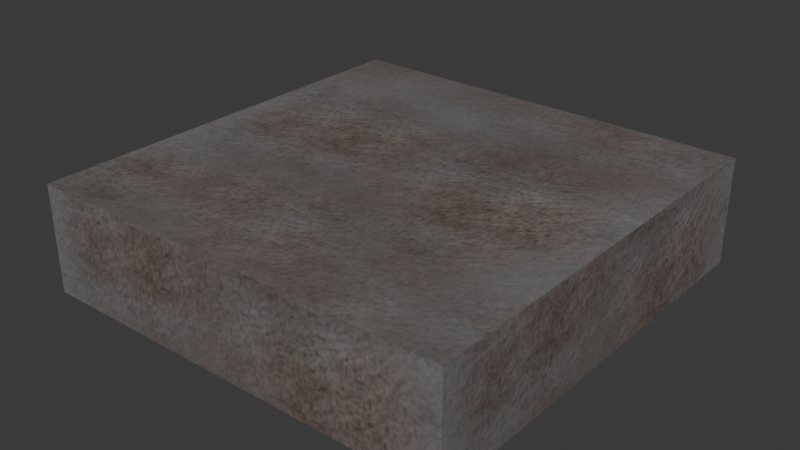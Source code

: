 # Source: floor01.blend  (saved by Blender 4.1.24; exported with 4.5.12 LTS)
import bpy
from mathutils import Matrix  # noqa: F401  (used for matrix-valued properties, if any)

bpy.ops.wm.read_factory_settings(use_empty=True)
scene = bpy.context.scene
scene.name = 'Scene'

# ---- collections
col_collection = bpy.data.collections.new('Collection'); scene.collection.children.link(col_collection)

# ---- images (referenced by path relative to the original .blend; pixels are not part of the script)
import os
ASSET_DIR = os.environ.get("B2B_ASSET_DIR", "")  # directory of the original .blend (textures are referenced by path, not embedded)
HERE = os.path.dirname(os.path.abspath(__file__))  # packed textures are extracted next to this script under _unpacked/

def load_image(name, relpath, width, height, colorspace="sRGB"):
    """Load a texture the original file referenced (path relative to the .blend, or extracted next to this script)."""
    p = next((c for c in (os.path.join(HERE, relpath), os.path.join(ASSET_DIR, relpath)) if relpath and os.path.exists(c)), "")
    if p:
        img = bpy.data.images.load(p, check_existing=True)
        img.name = name
    else:  # same state as the original file: an image datablock whose file is absent (Cycles renders it pink)
        img = bpy.data.images.new(name, width, height)
        img.source = "FILE"
        img.filepath = "//" + (relpath or name)
    img.colorspace_settings.name = colorspace
    return img
img_material_layer = load_image('Material Layer', '_unpacked/Material_Layer.22e20a5b.png', 524, 524, 'sRGB')
img_concrete_floor_png = load_image('concrete floor.png', 'rawtextures/concrete floor.png', 1024, 1024, 'sRGB')
img_ucupaint_material_color = load_image('Ucupaint Material Color', '_unpacked/Ucupaint_Material_Color.909fd3cf.png', 256, 256, 'sRGB')

# ---- materials (node trees are filled in below, after node groups)
mat_concrete = bpy.data.materials.new('Concrete')
mat_concrete.alpha_threshold = 0.0
mat_concrete.use_transparent_shadow = False
mat_concrete.roughness = 0.5
mat_concrete.line_color = (0.0, 0.0, 0.0, 1.0)

# ---- node groups
ng_ypl_check_input_normal = bpy.data.node_groups.new('~yPL Check Input Normal', 'ShaderNodeTree')
_s = ng_ypl_check_input_normal.interface.new_socket(name='Normal', in_out='OUTPUT', socket_type='NodeSocketVector')
_s.min_value = 0.0
_s.max_value = 0.0
_s = ng_ypl_check_input_normal.interface.new_socket(name='Normal', in_out='INPUT', socket_type='NodeSocketVector')
_s.default_value = (999.0, 999.0, 999.0)
_s.min_value = -1e+04
_s.max_value = 1e+04
_N = ng_ypl_check_input_normal.nodes; _L = ng_ypl_check_input_normal.links
n0 = _N.new('NodeFrame'); n0.name = 'revision'; n0.location = (-303, 143)
n0.label = '4'
n0.width = 150
n1 = _N.new('ShaderNodeMath'); n1.name = 'Math.001'; n1.location = (83, -84)
n1.operation = 'GREATER_THAN'
n1.inputs[1].default_value = 250.0
n2 = _N.new('ShaderNodeMix'); n2.name = 'Mix.001'; n2.location = (298, 91)
n2.data_type = 'RGBA'
n3 = _N.new('NodeGroupInput'); n3.name = 'Group Input'; n3.location = (-299, 74)
n4 = _N.new('ShaderNodeSeparateXYZ'); n4.name = 'Separate XYZ.001'; n4.location = (-100, -91)
n5 = _N.new('NodeGroupOutput'); n5.name = 'Group Output'; n5.location = (498, 0)
n6 = _N.new('ShaderNodeNormalMap'); n6.name = 'Normal Map'; n6.location = (-307, -16)
n7 = _N.new('NodeFrame'); n7.name = '__yp_info_Frame'; n7.location = (-919, -6)
n7.label = 'Part of Ucupaint addon (github.com/ucupumar/ucupaint)'
n7.width = 560
n8 = _N.new('NodeFrame'); n8.name = '__yp_info_Frame.001'; n8.location = (-919, -86)
n8.label = 'WARNING: Do NOT edit this group manually!'
n8.width = 450
_L.new(n4.outputs[2], n1.inputs[0])
_L.new(n1.outputs[0], n2.inputs[0])
_L.new(n3.outputs[0], n4.inputs[0])
_L.new(n3.outputs[0], n2.inputs[6])
_L.new(n2.outputs[2], n5.inputs[0])
_L.new(n6.outputs[0], n2.inputs[7])
n5.is_active_output = True
ng_yp_layer_material_layer = bpy.data.node_groups.new('~yP Layer Material Layer', 'ShaderNodeTree')
_N = ng_yp_layer_material_layer.nodes; _L = ng_yp_layer_material_layer.links
n0 = _N.new('NodeFrame'); n0.name = '__yp_info_Frame'; n0.location = (0, 230)
n0.label = 'Part of Ucupaint addon (github.com/ucupumar/ucupaint)'
n0.width = 560
n1 = _N.new('NodeFrame'); n1.name = '__yp_info_Frame.001'; n1.location = (0, 150)
n1.label = 'WARNING: Do NOT edit this group manually!'
n1.width = 450
n2 = _N.new('ShaderNodeTexImage'); n2.name = 'Image Texture'; n2.location = (0, 0)
n2.label = 'Source'
n2.image = img_material_layer
n2.interpolation = 'Closest'
n3 = _N.new('ShaderNodeMapping'); n3.name = 'Mapping'; n3.location = (0, -320)
n3.label = 'Mapping'
_L.new(n3.outputs[0], n2.inputs[0])
ng_yp_modifiers_noise = bpy.data.node_groups.new('~yP Modifiers Noise', 'ShaderNodeTree')
_s = ng_yp_modifiers_noise.interface.new_socket(name='RGB', in_out='OUTPUT', socket_type='NodeSocketColor')
_s = ng_yp_modifiers_noise.interface.new_socket(name='Alpha', in_out='OUTPUT', socket_type='NodeSocketFloat')
_s = ng_yp_modifiers_noise.interface.new_socket(name='RGB', in_out='INPUT', socket_type='NodeSocketColor')
_s = ng_yp_modifiers_noise.interface.new_socket(name='Alpha', in_out='INPUT', socket_type='NodeSocketFloat')
_N = ng_yp_modifiers_noise.nodes; _L = ng_yp_modifiers_noise.links
n0 = _N.new('NodeGroupInput'); n0.name = '__mod_start'; n0.location = (350, 0)
n1 = _N.new('NodeGroupOutput'); n1.name = '__mod_end'; n1.location = (845, 0)
n2 = _N.new('ShaderNodeHueSaturation'); n2.name = 'Hue/Saturation/Value'; n2.location = (570, 0)
n2.label = 'Hue Saturation'
n2.inputs[1].default_value = 0.0
n2.inputs[2].default_value = 0.4
_L.new(n0.outputs[0], n2.inputs[4])
_L.new(n2.outputs[0], n1.inputs[0])
_L.new(n0.outputs[1], n1.inputs[1])
n1.is_active_output = True
ng_yp_layer_noise = bpy.data.node_groups.new('~yP Layer Noise', 'ShaderNodeTree')
_N = ng_yp_layer_noise.nodes; _L = ng_yp_layer_noise.links
n0 = _N.new('NodeFrame'); n0.name = '__yp_info_Frame'; n0.location = (0, 230)
n0.label = 'Part of Ucupaint addon (github.com/ucupumar/ucupaint)'
n0.width = 560
n1 = _N.new('NodeFrame'); n1.name = '__yp_info_Frame.001'; n1.location = (0, 150)
n1.label = 'WARNING: Do NOT edit this group manually!'
n1.width = 450
n2 = _N.new('ShaderNodeValue'); n2.name = 'One Value'; n2.location = (0, -600)
n2.label = 'One Value'
n2.outputs[0].default_value = 1.0
n3 = _N.new('ShaderNodeTexNoise'); n3.name = 'Noise Texture'; n3.location = (0, 0)
n3.label = 'Source'
n3.noise_type = 'MULTIFRACTAL'
n3.inputs[2].default_value = 10.8
n3.inputs[3].default_value = 15.0
n3.inputs[4].default_value = 0.9651
n3.inputs[5].default_value = 1.7
n4 = _N.new('ShaderNodeMapping'); n4.name = 'Mapping'; n4.location = (0, -170)
n4.label = 'Mapping'
n5 = _N.new('ShaderNodeGroup'); n5.name = 'Group'; n5.location = (350, 0)
n5.label = 'mod_group'
n5.hide = True
n5.node_tree = ng_yp_modifiers_noise
n6 = _N.new('ShaderNodeGroup'); n6.name = 'Group.001'; n6.location = (350, -40)
n6.label = 'mod_group_1'
n6.hide = True
n6.node_tree = ng_yp_modifiers_noise
_L.new(n4.outputs[0], n3.inputs[0])
_L.new(n3.outputs[0], n5.inputs[0])
_L.new(n2.outputs[0], n5.inputs[1])
_L.new(n3.outputs[1], n6.inputs[0])
_L.new(n2.outputs[0], n6.inputs[1])
ng_yp_layer_concrete_floor_png = bpy.data.node_groups.new('~yP Layer concrete floor.png', 'ShaderNodeTree')
_s = ng_yp_layer_concrete_floor_png.interface.new_socket(name='Color', in_out='OUTPUT', socket_type='NodeSocketColor')
_s = ng_yp_layer_concrete_floor_png.interface.new_socket(name='.intensity_value', in_out='INPUT', socket_type='NodeSocketFloat')
_s.subtype = 'FACTOR'
_s.default_value = 1.0
_s.min_value = 0.0
_s.max_value = 1.0
_s.description = 'Layer opacity'
_s = ng_yp_layer_concrete_floor_png.interface.new_socket(name='.channels[0].intensity_value', in_out='INPUT', socket_type='NodeSocketFloat')
_s.subtype = 'FACTOR'
_s.default_value = 1.0
_s.min_value = 0.0
_s.max_value = 1.0
_s.description = 'Layer channel opacity'
_s = ng_yp_layer_concrete_floor_png.interface.new_socket(name='Color', in_out='INPUT', socket_type='NodeSocketColor')
_s = ng_yp_layer_concrete_floor_png.interface.new_socket(name='UVMap UV', in_out='INPUT', socket_type='NodeSocketVector')
_N = ng_yp_layer_concrete_floor_png.nodes; _L = ng_yp_layer_concrete_floor_png.links
n0 = _N.new('NodeFrame'); n0.name = '__yp_info_Frame'; n0.location = (0, 230)
n0.label = 'Part of Ucupaint addon (github.com/ucupumar/ucupaint)'
n0.width = 560
n1 = _N.new('NodeFrame'); n1.name = '__yp_info_Frame.001'; n1.location = (0, 150)
n1.label = 'WARNING: Do NOT edit this group manually!'
n1.width = 450
n2 = _N.new('NodeGroupInput'); n2.name = 'Group Input'; n2.location = (0, 0)
n2.label = 'Start'
n2.width = 250
n3 = _N.new('NodeGroupOutput'); n3.name = 'Group Output'; n3.location = (1635, 0)
n3.label = 'End'
n4 = _N.new('ShaderNodeTexImage'); n4.name = 'Image Texture'; n4.location = (350, -200)
n4.label = 'Source'
n4.image = img_concrete_floor_png
n4.interpolation = 'Closest'
n5 = _N.new('ShaderNodeMapping'); n5.name = 'Mapping'; n5.location = (350, -520)
n5.label = 'Mapping'
n6 = _N.new('ShaderNodeMath'); n6.name = 'Math'; n6.location = (985, 0)
n6.label = 'Layer Opacity'
n6.operation = 'MULTIPLY'
n7 = _N.new('ShaderNodeMix'); n7.name = 'Mix'; n7.location = (1385, 0)
n7.label = 'Blend'
n7.data_type = 'RGBA'
n8 = _N.new('ShaderNodeMath'); n8.name = 'Math.001'; n8.location = (1185, 0)
n8.label = 'Channel Opacity'
n8.operation = 'MULTIPLY'
n9 = _N.new('NodeFrame'); n9.name = '__blend__0'; n9.location = (0, 0)
n9.label = 'Color Blend'
n9.width = 150
n10 = _N.new('ShaderNodeBrightContrast'); n10.name = 'Brightness/Contrast'; n10.location = (720, 0)
n10.label = 'Brightness Contrast'
n10.inputs[2].default_value = 0.2
n6.parent = n9
n7.parent = n9
n8.parent = n9
_L.new(n2.outputs[3], n5.inputs[0])
_L.new(n5.outputs[0], n4.inputs[0])
_L.new(n2.outputs[1], n6.inputs[0])
_L.new(n2.outputs[0], n6.inputs[1])
_L.new(n4.outputs[1], n8.inputs[0])
_L.new(n6.outputs[0], n8.inputs[1])
_L.new(n8.outputs[0], n7.inputs[0])
_L.new(n2.outputs[2], n7.inputs[6])
_L.new(n7.outputs[2], n3.inputs[0])
_L.new(n4.outputs[0], n10.inputs[0])
_L.new(n10.outputs[0], n7.inputs[7])
n3.is_active_output = True
ng_ucupaint_material = bpy.data.node_groups.new('Ucupaint Material', 'ShaderNodeTree')
_s = ng_ucupaint_material.interface.new_socket(name='Color', in_out='OUTPUT', socket_type='NodeSocketColor')
_s = ng_ucupaint_material.interface.new_socket(name='Metallic', in_out='OUTPUT', socket_type='NodeSocketFloat')
_s = ng_ucupaint_material.interface.new_socket(name='Roughness', in_out='OUTPUT', socket_type='NodeSocketFloat')
_s = ng_ucupaint_material.interface.new_socket(name='Normal', in_out='OUTPUT', socket_type='NodeSocketVector')
_s = ng_ucupaint_material.interface.new_socket(name='Color', in_out='INPUT', socket_type='NodeSocketColor')
_s.default_value = (1.0, 1.0, 1.0, 1.0)
_s = ng_ucupaint_material.interface.new_socket(name='Metallic', in_out='INPUT', socket_type='NodeSocketFloat')
_s.subtype = 'FACTOR'
_s.min_value = 0.0
_s.max_value = 1.0
_s = ng_ucupaint_material.interface.new_socket(name='Roughness', in_out='INPUT', socket_type='NodeSocketFloat')
_s.subtype = 'FACTOR'
_s.min_value = 0.0
_s.max_value = 1.0
_s = ng_ucupaint_material.interface.new_socket(name='Normal', in_out='INPUT', socket_type='NodeSocketVector')
_s.default_value = (999.0, 999.0, 999.0)
_s.hide_value = True
_N = ng_ucupaint_material.nodes; _L = ng_ucupaint_material.links
n0 = _N.new('NodeGroupInput'); n0.name = 'Group Input'; n0.location = (-200, 0)
n0.label = 'Start'
n1 = _N.new('NodeGroupOutput'); n1.name = 'Group Output'; n1.location = (1720, 0)
n1.label = 'End'
n2 = _N.new('NodeFrame'); n2.name = '__yp_info_Frame'; n2.location = (0, 230)
n2.label = 'Created using Ucupaint 2.1.0 (github.com/ucupumar/ucupaint)'
n2.width = 620
n3 = _N.new('NodeFrame'); n3.name = '__yp_info_Frame.001'; n3.location = (0, 150)
n3.label = 'WARNING: Do NOT edit this group manually!'
n3.width = 450
n4 = _N.new('ShaderNodeGroup'); n4.name = 'Group'; n4.location = (0, 0)
n4.label = 'Start Normal Filter'
n4.node_tree = ng_ypl_check_input_normal
n5 = _N.new('ShaderNodeGroup'); n5.name = 'Group.001'; n5.location = (550, 0)
n5.label = 'Material Layer'
n5.width = 300
n5.node_tree = ng_yp_layer_material_layer
n6 = _N.new('ShaderNodeUVMap'); n6.name = 'UV Map'; n6.location = (0, -120)
n6.label = 'UVMap'
n6.uv_map = 'UVMap'
n7 = _N.new('ShaderNodeMix'); n7.name = 'Mix'; n7.location = (1250, 0)
n7.label = 'Clamp'
n7.data_type = 'RGBA'
n7.blend_type = 'MULTIPLY'
n7.clamp_result = True
n7.inputs[0].default_value = 0.0
n8 = _N.new('ShaderNodeGroup'); n8.name = 'Group.002'; n8.location = (200, 0)
n8.label = 'Noise'
n8.width = 300
n8.node_tree = ng_yp_layer_noise
n9 = _N.new('ShaderNodeTexImage'); n9.name = 'Image Texture'; n9.location = (1450, 0)
n9.label = 'Baked Color'
n9.image = img_ucupaint_material_color
n9.interpolation = 'Closest'
n10 = _N.new('ShaderNodeGroup'); n10.name = 'Group.003'; n10.location = (900, 0)
n10.label = 'concrete floor.png'
n10.width = 300
n10.node_tree = ng_yp_layer_concrete_floor_png
n10.inputs[0].default_value = 1.0
n10.inputs[1].default_value = 1.0
_L.new(n0.outputs[1], n1.inputs[1])
_L.new(n0.outputs[2], n1.inputs[2])
_L.new(n0.outputs[3], n4.inputs[0])
_L.new(n4.outputs[0], n1.inputs[3])
_L.new(n6.outputs[0], n9.inputs[0])
_L.new(n6.outputs[0], n10.inputs[3])
_L.new(n10.outputs[0], n7.inputs[6])
_L.new(n0.outputs[0], n10.inputs[2])
_L.new(n9.outputs[0], n1.inputs[0])
n1.is_active_output = True

# ---- material node trees
mat_concrete.use_nodes = True; mat_concrete.node_tree.nodes.clear()
_N = mat_concrete.node_tree.nodes; _L = mat_concrete.node_tree.links
n0 = _N.new('ShaderNodeOutputMaterial'); n0.name = 'Material Output'; n0.location = (760, 300)
n1 = _N.new('ShaderNodeBsdfPrincipled'); n1.name = 'Principled BSDF'; n1.location = (470, 300)
n1.inputs[3].default_value = 1.45
n1.inputs[5].default_value = (999.0, 999.0, 999.0)
n2 = _N.new('ShaderNodeGroup'); n2.name = 'Group'; n2.location = (-190, 300)
n2.node_tree = ng_ucupaint_material
n2.inputs[0].default_value = (0.8, 0.8, 0.8, 1.0)
n2.inputs[1].default_value = 0.0
n2.inputs[2].default_value = 0.5
n2.inputs[3].default_value = (999.0, 999.0, 999.0)
n3 = _N.new('NodeFrame'); n3.name = 'Ucupaint Material Baked Textures'; n3.location = (-40, 340)
n3.label = 'Ucupaint Material Baked Textures'
n3.width = 480
n4 = _N.new('ShaderNodeUVMap'); n4.name = 'UV Map'; n4.location = (30, -40)
n4.uv_map = 'UVMap'
n5 = _N.new('ShaderNodeTexImage'); n5.name = 'Image Texture'; n5.location = (210, -40)
n5.image = img_ucupaint_material_color
n5.interpolation = 'Closest'
n4.parent = n3
n5.parent = n3
_L.new(n1.outputs[0], n0.inputs[0])
_L.new(n4.outputs[0], n5.inputs[0])
_L.new(n5.outputs[0], n1.inputs[0])
n0.is_active_output = True

# ---- world
world_world = bpy.data.worlds.new('World'); scene.world = world_world
world_world.use_nodes = True; world_world.node_tree.nodes.clear()
_N = world_world.node_tree.nodes; _L = world_world.node_tree.links
n0 = _N.new('ShaderNodeOutputWorld'); n0.name = 'World Output'; n0.location = (300, 300)
n1 = _N.new('ShaderNodeBackground'); n1.name = 'Background'; n1.location = (10, 300)
n1.inputs[0].default_value = (0.05088, 0.05088, 0.05088, 1.0)
_L.new(n1.outputs[0], n0.inputs[0])
n0.is_active_output = True
world_world.color = (0.05088, 0.05088, 0.05088)
world_world.use_sun_shadow = False
world_world.sun_shadow_jitter_overblur = 0.0

# ---- meshes
me_cube = bpy.data.meshes.new('Cube')
me_cube.from_pydata([(2.0, 2.0, 0.0), (2.0, 2.0, -1.0), (2.0, -2.0, 0.0), (2.0, -2.0, -1.0), (-2.0, 2.0, 0.0), (-2.0, 2.0, -1.0), (-2.0, -2.0, 0.0), (-2.0, -2.0, -1.0)], [], [(0, 4, 6, 2), (3, 2, 6, 7), (7, 6, 4, 5), (5, 1, 3, 7), (1, 0, 2, 3), (5, 4, 0, 1)])
_uv = me_cube.uv_layers.new(name='UVMap')
_uv.uv.foreach_set('vector', [1.0, 1.0, 0.0, 1.0, 0.0, 0.0, 1.0, 0.0, 1.0, 0.375, 1.0, 0.625, 0.0, 0.625, 0.0, 0.375, 0.0, 0.375, 0.0, 0.625, 1.0, 0.625, 1.0, 0.375, 0.0, 1.0, 1.0, 1.0, 1.0, 0.0, 0.0, 0.0, 1.0, 0.375, 1.0, 0.625, 0.0, 0.625, 0.0, 0.375, 0.0, 0.375, 0.0, 0.625, 1.0, 0.625, 1.0, 0.375])
me_cube.materials.append(mat_concrete)
me_cube.use_mirror_vertex_groups = False
me_cube.update()

# ---- objects
ob_cube = bpy.data.objects.new('Cube', me_cube)

# ---- transforms, parenting, visibility, modifiers, constraints
ob_cube.location = (0.0, 0.0, 0.0)
ob_cube.lock_rotations_4d = False
ob_cube.empty_display_type = 'ARROWS'
ob_cube.lineart.crease_threshold = 0.0

# ---- collection membership
col_collection.objects.link(ob_cube)

# ---- scene / render settings (as saved in the file)
scene.frame_start = 1; scene.frame_end = 250; scene.frame_set(0)
scene.render.engine = 'BLENDER_EEVEE_NEXT'
scene.cycles.sampling_pattern = 'TABULATED_SOBOL'
scene.eevee.ray_tracing_options.trace_max_roughness = 0.0
bpy.context.view_layer.update()

# ---- added for rendering (the .blend has no active camera and no usable light): camera, sun
cam_auto = bpy.data.cameras.new('AutoCamera')
cam_auto.lens = 50.0
cam_auto.sensor_width = 36.0
cam_auto.clip_end = 1000.0
ob_auto_camera = bpy.data.objects.new('AutoCamera', cam_auto)
scene.collection.objects.link(ob_auto_camera)
ob_auto_camera.location = (5.31501, -6.37801, 3.75201)
ob_auto_camera.rotation_euler = (1.09748, -7.21219e-08, 0.694738)
scene.camera = ob_auto_camera
light_auto_sun = bpy.data.lights.new('AutoSun', 'SUN')
light_auto_sun.energy = 3.0
light_auto_sun.angle = 0.0523599
ob_auto_sun = bpy.data.objects.new('AutoSun', light_auto_sun)
scene.collection.objects.link(ob_auto_sun)
ob_auto_sun.rotation_euler = (0.872665, 0.174533, 0.523599)
bpy.context.view_layer.update()
